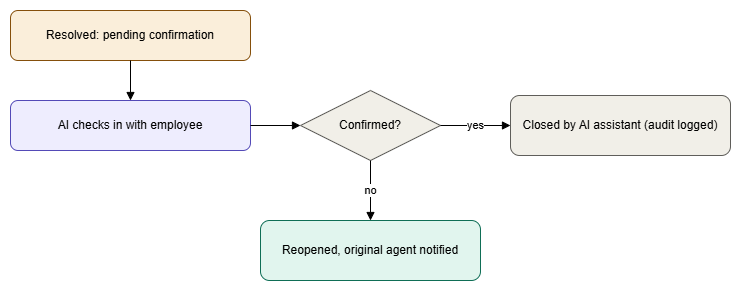

The diagram above was exported from draw.io. Its source (the exported page's mxGraphModel, read from the mxfile embedded in the PNG):
<mxGraphModel dx="1213" dy="828" grid="1" gridSize="10" guides="1" tooltips="1" connect="1" arrows="1" fold="1" page="1" pageScale="1" pageWidth="1000" pageHeight="450" math="0" shadow="0">
  <root>
    <mxCell id="0" />
    <mxCell id="1" parent="0" />
    <mxCell id="n1" parent="1" style="rounded=1;whiteSpace=wrap;html=1;fillColor=#FAEEDA;strokeColor=#854F0B;" value="Resolved: pending confirmation" vertex="1">
      <mxGeometry height="50" width="240" x="40" y="40" as="geometry" />
    </mxCell>
    <mxCell id="n2" parent="1" style="rounded=1;whiteSpace=wrap;html=1;fillColor=#EEEDFE;strokeColor=#534AB7;" value="AI checks in with employee" vertex="1">
      <mxGeometry height="50" width="240" x="40" y="130" as="geometry" />
    </mxCell>
    <mxCell id="n3" parent="1" style="rhombus;whiteSpace=wrap;html=1;fillColor=#F1EFE8;strokeColor=#5F5E5A;" value="Confirmed?" vertex="1">
      <mxGeometry height="70" width="140" x="330" y="120" as="geometry" />
    </mxCell>
    <mxCell id="n4" parent="1" style="rounded=1;whiteSpace=wrap;html=1;fillColor=#F1EFE8;strokeColor=#5F5E5A;" value="Closed by AI assistant (audit logged)" vertex="1">
      <mxGeometry height="60" width="220" x="540" y="125" as="geometry" />
    </mxCell>
    <mxCell id="n5" parent="1" style="rounded=1;whiteSpace=wrap;html=1;fillColor=#E1F5EE;strokeColor=#0F6E56;" value="Reopened, original agent notified" vertex="1">
      <mxGeometry height="60" width="220" x="290" y="250" as="geometry" />
    </mxCell>
    <mxCell id="e1" edge="1" parent="1" source="n1" style="edgeStyle=orthogonalEdgeStyle;rounded=0;html=1;endArrow=block;" target="n2">
      <mxGeometry relative="1" as="geometry" />
    </mxCell>
    <mxCell id="e2" edge="1" parent="1" source="n2" style="edgeStyle=orthogonalEdgeStyle;rounded=0;html=1;endArrow=block;" target="n3">
      <mxGeometry relative="1" as="geometry" />
    </mxCell>
    <mxCell id="e3" edge="1" parent="1" source="n3" style="edgeStyle=orthogonalEdgeStyle;rounded=0;html=1;endArrow=block;" target="n4" value="yes">
      <mxGeometry relative="1" as="geometry" />
    </mxCell>
    <mxCell id="e4" edge="1" parent="1" source="n3" style="edgeStyle=orthogonalEdgeStyle;rounded=0;html=1;endArrow=block;" target="n5" value="no">
      <mxGeometry relative="1" as="geometry" />
    </mxCell>
  </root>
</mxGraphModel>